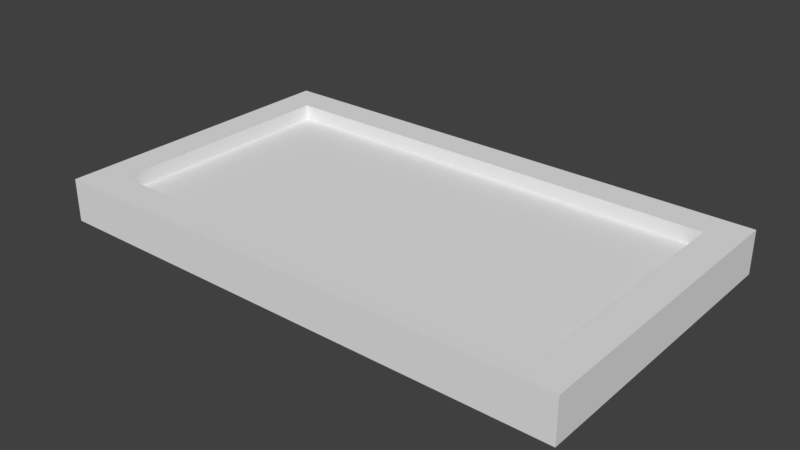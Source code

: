 # Source: supper_rect.blend  (saved by Blender 2.79.0; exported with 4.5.12 LTS)
import bpy
from mathutils import Matrix  # noqa: F401  (used for matrix-valued properties, if any)

bpy.ops.wm.read_factory_settings(use_empty=True)
scene = bpy.context.scene
scene.name = 'Scene'

# ---- collections
col_collection_1 = bpy.data.collections.new('Collection 1'); scene.collection.children.link(col_collection_1)

# ---- world
world_world = bpy.data.worlds.new('World'); scene.world = world_world
world_world.color = (0.05088, 0.05088, 0.05088)
world_world.use_sun_shadow = False
world_world.sun_shadow_jitter_overblur = 0.0
world_world.cycles.sampling_method = 'MANUAL'

# ---- meshes
me_cube = bpy.data.meshes.new('Cube')
me_cube.from_pydata([(-4.681, -2.726, -0.2461), (-4.11, -2.155, 0.2461), (-4.681, 2.698, -0.2461), (-4.11, 2.127, 0.2461), (4.652, -2.726, -0.2461), (4.082, -2.155, 0.2461), (4.652, 2.698, -0.2461), (4.082, 2.127, 0.2461), (-4.681, -2.726, 0.2461), (-4.681, 2.698, 0.2461), (4.652, 2.698, 0.2461), (4.652, -2.726, 0.2461), (-4.681, -2.726, 0.5147), (-4.681, 2.698, 0.5147), (4.652, 2.698, 0.5147), (4.652, -2.726, 0.5147), (-4.11, -2.155, 0.5147), (-4.11, 2.127, 0.5147), (4.082, 2.127, 0.5147), (4.082, -2.155, 0.5147)], [], [(0, 8, 9, 2), (2, 9, 10, 6), (6, 10, 11, 4), (4, 11, 8, 0), (2, 6, 4, 0), (7, 3, 1, 5), (9, 8, 12, 13), (3, 7, 18, 17), (5, 1, 16, 19), (11, 10, 14, 15), (16, 17, 13, 12), (17, 18, 14, 13), (18, 19, 15, 14), (19, 16, 12, 15), (8, 11, 15, 12), (10, 9, 13, 14), (7, 5, 19, 18), (1, 3, 17, 16)])
_uv = me_cube.uv_layers.new(name='UVMap')
_uv.uv.foreach_set('vector', [0.04174, 0.0861, 0.043, 0.0861, 0.043, 0.1007, 0.04174, 0.1007, 0.01095, 0.1105, 0.0105, 0.1091, 0.02566, 0.1043, 0.0269, 0.1053, 0.0269, 0.1053, 0.02566, 0.1043, 0.02588, 0.0912, 0.02718, 0.09016, 0.02718, 0.09016, 0.02588, 0.0912, 0.01039, 0.08751, 0.01073, 0.0861, 0.04174, 0.1007, 0.02719, 0.1007, 0.02719, 0.0861, 0.04174, 0.0861, 0.4236, 0.9268, 0.3878, 0.934, 0.3887, 0.8874, 0.4231, 0.8972, 0.043, 0.1007, 0.043, 0.0861, 0.04369, 0.0861, 0.04369, 0.1007, 0.01164, 0.1062, 0.02378, 0.1029, 0.02445, 0.1034, 0.0109, 0.1073, 0.02412, 0.09282, 0.01197, 0.09011, 0.01091, 0.08923, 0.02466, 0.09217, 0.02588, 0.0912, 0.02566, 0.1043, 0.0249, 0.1038, 0.02526, 0.09175, 0.01091, 0.08923, 0.0109, 0.1073, 0.01021, 0.1081, 0.01021, 0.08827, 0.0109, 0.1073, 0.02445, 0.1034, 0.0249, 0.1038, 0.01021, 0.1081, 0.02445, 0.1034, 0.02466, 0.09217, 0.02526, 0.09175, 0.0249, 0.1038, 0.02466, 0.09217, 0.01091, 0.08923, 0.01021, 0.08827, 0.02526, 0.09175, 0.01039, 0.08751, 0.02588, 0.0912, 0.02526, 0.09175, 0.01021, 0.08827, 0.02566, 0.1043, 0.0105, 0.1091, 0.01021, 0.1081, 0.0249, 0.1038, 0.02378, 0.1029, 0.02412, 0.09282, 0.02466, 0.09217, 0.02445, 0.1034, 0.01197, 0.09011, 0.01164, 0.1062, 0.0109, 0.1073, 0.01091, 0.08923])
me_cube.use_remesh_preserve_volume = False
me_cube.use_remesh_preserve_attributes = False
me_cube.use_mirror_vertex_groups = False
me_cube.update()

# ---- objects
ob_cube = bpy.data.objects.new('Cube', me_cube)

# ---- transforms, parenting, visibility, modifiers, constraints
ob_cube.location = (0.0, 0.0, 0.0)
ob_cube.lineart.crease_threshold = 0.0

# ---- collection membership
col_collection_1.objects.link(ob_cube)

# ---- scene / render settings (as saved in the file)
scene.frame_start = 1; scene.frame_end = 250; scene.frame_set(1)
scene.render.engine = 'CYCLES'
scene.render.resolution_percentage = 50
scene.render.dither_intensity = 0.0
scene.cycles.use_denoising = False
scene.cycles.samples = 128
scene.cycles.sampling_pattern = 'TABULATED_SOBOL'
scene.cycles.use_adaptive_sampling = False
scene.cycles.use_light_tree = False
scene.cycles.blur_glossy = 0.0
scene.cycles.sample_clamp_indirect = 0.0
scene.view_settings.view_transform = 'Standard'
bpy.context.view_layer.update()

# ---- added for rendering (the .blend has no active camera and no usable light): camera, sun
cam_auto = bpy.data.cameras.new('AutoCamera')
cam_auto.lens = 50.0
cam_auto.sensor_width = 36.0
cam_auto.clip_end = 1000.0
ob_auto_camera = bpy.data.objects.new('AutoCamera', cam_auto)
scene.collection.objects.link(ob_auto_camera)
ob_auto_camera.location = (9.99799, -12.029, 8.14412)
ob_auto_camera.rotation_euler = (1.09748, -7.21219e-08, 0.694738)
scene.camera = ob_auto_camera
light_auto_sun = bpy.data.lights.new('AutoSun', 'SUN')
light_auto_sun.energy = 3.0
light_auto_sun.angle = 0.0523599
ob_auto_sun = bpy.data.objects.new('AutoSun', light_auto_sun)
scene.collection.objects.link(ob_auto_sun)
ob_auto_sun.rotation_euler = (0.872665, 0.174533, 0.523599)
bpy.context.view_layer.update()
